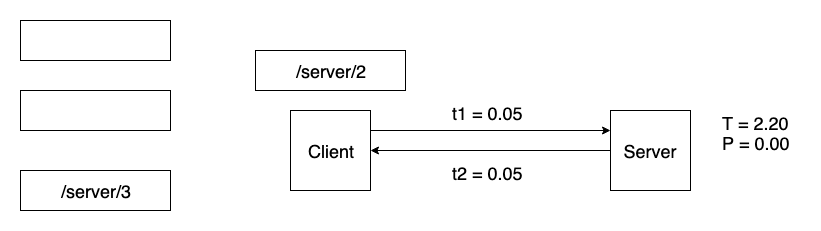

The diagram above was exported from draw.io. Its source (the exported page's mxGraphModel, read from the mxfile embedded in the PNG):
<mxGraphModel dx="1092" dy="901" grid="1" gridSize="10" guides="1" tooltips="1" connect="1" arrows="1" fold="1" page="1" pageScale="1" pageWidth="826" pageHeight="1169" math="0" shadow="0">
  <root>
    <mxCell id="0" />
    <mxCell id="1" parent="0" />
    <mxCell id="qWyymiY3wK-ePTPxsgIl-4" value="&lt;span style=&quot;white-space: normal&quot;&gt;&lt;font style=&quot;font-size: 18px&quot;&gt;/server/2&lt;/font&gt;&lt;/span&gt;" style="rounded=0;whiteSpace=wrap;html=1;" parent="1" vertex="1">
      <mxGeometry x="255" y="120" width="150" height="40" as="geometry" />
    </mxCell>
    <mxCell id="qWyymiY3wK-ePTPxsgIl-6" value="&lt;span style=&quot;white-space: normal&quot;&gt;&lt;font style=&quot;font-size: 18px&quot;&gt;/server/3&lt;/font&gt;&lt;/span&gt;" style="rounded=0;whiteSpace=wrap;html=1;" parent="1" vertex="1">
      <mxGeometry x="20" y="240" width="150" height="40" as="geometry" />
    </mxCell>
    <mxCell id="qWyymiY3wK-ePTPxsgIl-9" value="&lt;font style=&quot;font-size: 18px&quot;&gt;Client&lt;/font&gt;" style="whiteSpace=wrap;html=1;aspect=fixed;" parent="1" vertex="1">
      <mxGeometry x="290" y="180" width="80" height="80" as="geometry" />
    </mxCell>
    <mxCell id="vFRE3wBKr18-6jvs_NFv-2" style="edgeStyle=orthogonalEdgeStyle;rounded=0;orthogonalLoop=1;jettySize=auto;html=1;exitX=0;exitY=0.5;exitDx=0;exitDy=0;entryX=1;entryY=0.5;entryDx=0;entryDy=0;" parent="1" source="qWyymiY3wK-ePTPxsgIl-10" target="qWyymiY3wK-ePTPxsgIl-9" edge="1">
      <mxGeometry relative="1" as="geometry" />
    </mxCell>
    <mxCell id="qWyymiY3wK-ePTPxsgIl-10" value="&lt;font style=&quot;font-size: 18px&quot;&gt;Server&lt;/font&gt;" style="whiteSpace=wrap;html=1;aspect=fixed;" parent="1" vertex="1">
      <mxGeometry x="610" y="180" width="80" height="80" as="geometry" />
    </mxCell>
    <mxCell id="mU4zC2lq4GY07s_3pVl0-2" value="" style="endArrow=classic;html=1;exitX=1;exitY=0.25;exitDx=0;exitDy=0;entryX=0;entryY=0.25;entryDx=0;entryDy=0;" parent="1" source="qWyymiY3wK-ePTPxsgIl-9" target="qWyymiY3wK-ePTPxsgIl-10" edge="1">
      <mxGeometry width="50" height="50" relative="1" as="geometry">
        <mxPoint x="410" y="240" as="sourcePoint" />
        <mxPoint x="460" y="190" as="targetPoint" />
      </mxGeometry>
    </mxCell>
    <mxCell id="mU4zC2lq4GY07s_3pVl0-3" value="&lt;font style=&quot;font-size: 18px&quot;&gt;t1 = 0.05&lt;/font&gt;" style="text;html=1;resizable=0;points=[];autosize=1;align=left;verticalAlign=top;spacingTop=-4;" parent="1" vertex="1">
      <mxGeometry x="450" y="170" width="90" height="20" as="geometry" />
    </mxCell>
    <mxCell id="mU4zC2lq4GY07s_3pVl0-4" value="&lt;font style=&quot;font-size: 18px&quot;&gt;T = 2.20&lt;/font&gt;" style="text;html=1;resizable=0;points=[];autosize=1;align=left;verticalAlign=top;spacingTop=-4;" parent="1" vertex="1">
      <mxGeometry x="720" y="180" width="80" height="20" as="geometry" />
    </mxCell>
    <mxCell id="mU4zC2lq4GY07s_3pVl0-8" value="&lt;font style=&quot;font-size: 18px&quot;&gt;P = 0.00&lt;/font&gt;" style="text;html=1;resizable=0;points=[];autosize=1;align=left;verticalAlign=top;spacingTop=-4;" parent="1" vertex="1">
      <mxGeometry x="720" y="200" width="80" height="20" as="geometry" />
    </mxCell>
    <mxCell id="vFRE3wBKr18-6jvs_NFv-3" value="&lt;font style=&quot;font-size: 18px&quot;&gt;t2 = 0.05&lt;/font&gt;" style="text;html=1;resizable=0;points=[];autosize=1;align=left;verticalAlign=top;spacingTop=-4;" parent="1" vertex="1">
      <mxGeometry x="450" y="230" width="90" height="20" as="geometry" />
    </mxCell>
    <mxCell id="4fiHCdVuxIhSamhe6_a9-1" value="" style="rounded=0;whiteSpace=wrap;html=1;" vertex="1" parent="1">
      <mxGeometry x="20" y="90" width="150" height="40" as="geometry" />
    </mxCell>
    <mxCell id="4fiHCdVuxIhSamhe6_a9-2" value="" style="rounded=0;whiteSpace=wrap;html=1;" vertex="1" parent="1">
      <mxGeometry x="20" y="160" width="150" height="40" as="geometry" />
    </mxCell>
  </root>
</mxGraphModel>